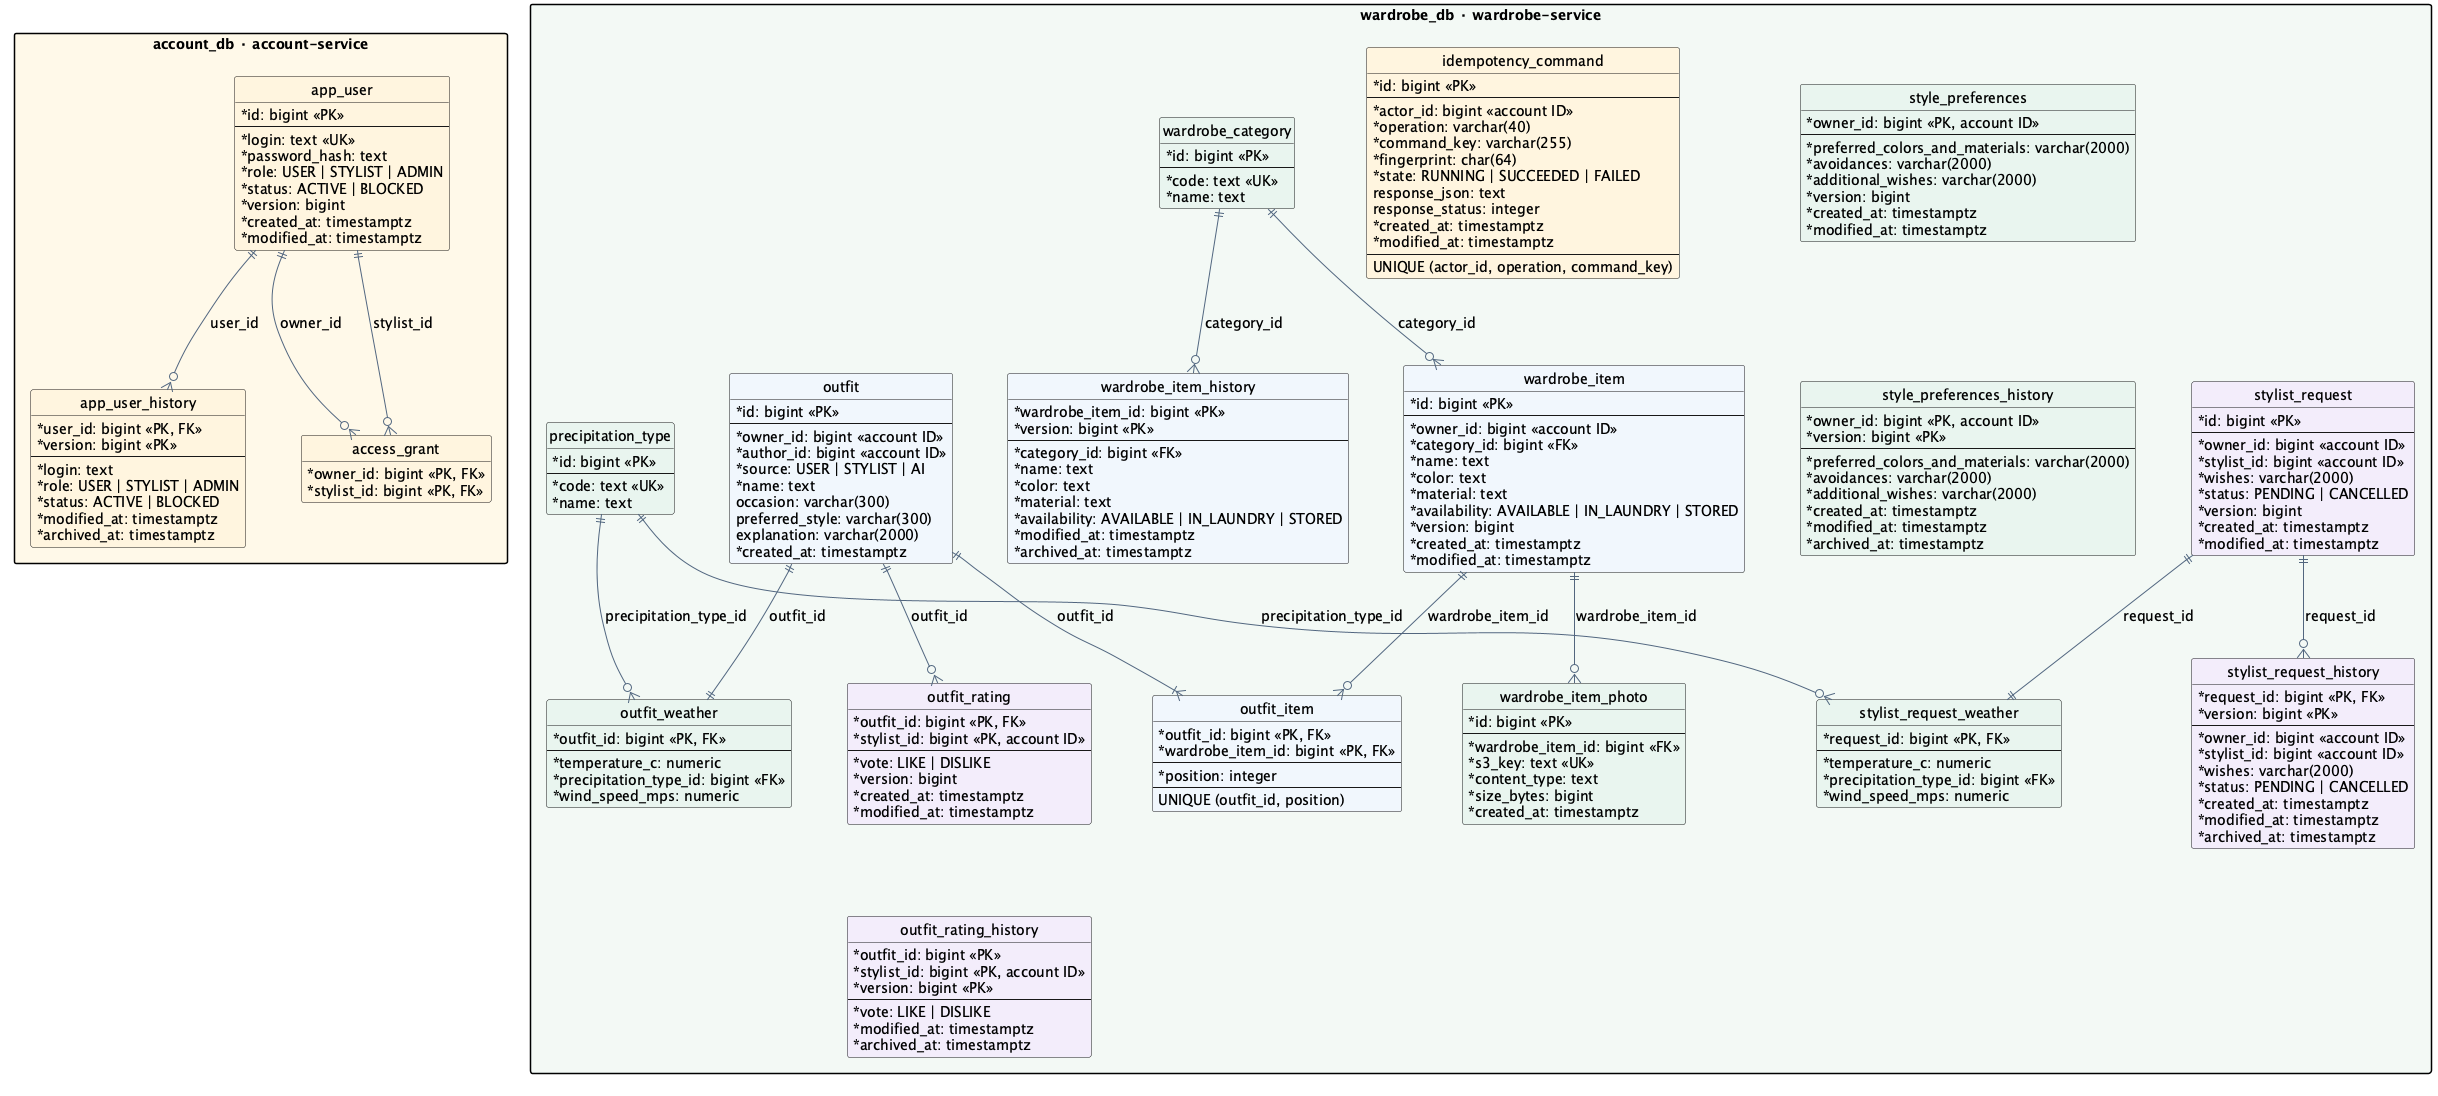

The diagram above was rendered by PlantUML. Its source (embedded in the PNG):
@startuml data
!pragma layout smetana
skinparam backgroundColor #FFFFFF
skinparam defaultFontName SansSerif
skinparam defaultFontSize 14
skinparam shadowing false
skinparam classAttributeIconSize 0
skinparam packageStyle rectangle
skinparam nodesep 55
skinparam ranksep 65
skinparam ArrowColor #52677F
hide methods
hide circle

package "account_db · account-service" as account #FFF8E9 {
  entity "app_user" as user #FFF5DF {
    * id: bigint <<PK>>
    --
    * login: text <<UK>>
    * password_hash: text
    * role: USER | STYLIST | ADMIN
    * status: ACTIVE | BLOCKED
    * version: bigint
    * created_at: timestamptz
    * modified_at: timestamptz
  }
  entity "app_user_history" as user_history #FFF5DF {
    * user_id: bigint <<PK, FK>>
    * version: bigint <<PK>>
    --
    * login: text
    * role: USER | STYLIST | ADMIN
    * status: ACTIVE | BLOCKED
    * modified_at: timestamptz
    * archived_at: timestamptz
  }
  entity "access_grant" as grant #FFF5DF {
    * owner_id: bigint <<PK, FK>>
    * stylist_id: bigint <<PK, FK>>
  }
  user ||--o{ user_history : user_id
  user ||--o{ grant : owner_id
  user ||--o{ grant : stylist_id
}

package "wardrobe_db · wardrobe-service" as wardrobe #F2F8F5 {
  entity "stylist_request" as stylist_request #F2EDFB {
    * id: bigint <<PK>>
    --
    * owner_id: bigint <<account ID>>
    * stylist_id: bigint <<account ID>>
    * wishes: varchar(2000)
    * status: PENDING | CANCELLED
    * version: bigint
    * created_at: timestamptz
    * modified_at: timestamptz
  }
  entity "stylist_request_weather" as request_weather #E8F5EF {
    * request_id: bigint <<PK, FK>>
    --
    * temperature_c: numeric
    * precipitation_type_id: bigint <<FK>>
    * wind_speed_mps: numeric
  }
  entity "stylist_request_history" as request_history #F2EDFB {
    * request_id: bigint <<PK, FK>>
    * version: bigint <<PK>>
    --
    * owner_id: bigint <<account ID>>
    * stylist_id: bigint <<account ID>>
    * wishes: varchar(2000)
    * status: PENDING | CANCELLED
    * created_at: timestamptz
    * modified_at: timestamptz
    * archived_at: timestamptz
  }
  entity "style_preferences" as preferences #E8F5EF {
    * owner_id: bigint <<PK, account ID>>
    --
    * preferred_colors_and_materials: varchar(2000)
    * avoidances: varchar(2000)
    * additional_wishes: varchar(2000)
    * version: bigint
    * created_at: timestamptz
    * modified_at: timestamptz
  }
  entity "style_preferences_history" as preferences_history #E8F5EF {
    * owner_id: bigint <<PK, account ID>>
    * version: bigint <<PK>>
    --
    * preferred_colors_and_materials: varchar(2000)
    * avoidances: varchar(2000)
    * additional_wishes: varchar(2000)
    * created_at: timestamptz
    * modified_at: timestamptz
    * archived_at: timestamptz
  }
  preferences -[hidden]down-> preferences_history
  entity "idempotency_command" as command #FFF5DF {
    * id: bigint <<PK>>
    --
    * actor_id: bigint <<account ID>>
    * operation: varchar(40)
    * command_key: varchar(255)
    * fingerprint: char(64)
    * state: RUNNING | SUCCEEDED | FAILED
    response_json: text
    response_status: integer
    * created_at: timestamptz
    * modified_at: timestamptz
    --
    UNIQUE (actor_id, operation, command_key)
  }
  entity "wardrobe_category" as category #E8F5EF {
    * id: bigint <<PK>>
    --
    * code: text <<UK>>
    * name: text
  }
  entity "wardrobe_item" as item #F0F6FC {
    * id: bigint <<PK>>
    --
    * owner_id: bigint <<account ID>>
    * category_id: bigint <<FK>>
    * name: text
    * color: text
    * material: text
    * availability: AVAILABLE | IN_LAUNDRY | STORED
    * version: bigint
    * created_at: timestamptz
    * modified_at: timestamptz
  }
  entity "wardrobe_item_history" as item_history #F0F6FC {
    * wardrobe_item_id: bigint <<PK>>
    * version: bigint <<PK>>
    --
    * category_id: bigint <<FK>>
    * name: text
    * color: text
    * material: text
    * availability: AVAILABLE | IN_LAUNDRY | STORED
    * modified_at: timestamptz
    * archived_at: timestamptz
  }
  entity "wardrobe_item_photo" as photo #E8F5EF {
    * id: bigint <<PK>>
    --
    * wardrobe_item_id: bigint <<FK>>
    * s3_key: text <<UK>>
    * content_type: text
    * size_bytes: bigint
    * created_at: timestamptz
  }
  entity "outfit" as outfit #F0F6FC {
    * id: bigint <<PK>>
    --
    * owner_id: bigint <<account ID>>
    * author_id: bigint <<account ID>>
    * source: USER | STYLIST | AI
    * name: text
    occasion: varchar(300)
    preferred_style: varchar(300)
    explanation: varchar(2000)
    * created_at: timestamptz
  }
  entity "outfit_item" as composition #F0F6FC {
    * outfit_id: bigint <<PK, FK>>
    * wardrobe_item_id: bigint <<PK, FK>>
    --
    * position: integer
    --
    UNIQUE (outfit_id, position)
  }
  entity "outfit_weather" as weather #E8F5EF {
    * outfit_id: bigint <<PK, FK>>
    --
    * temperature_c: numeric
    * precipitation_type_id: bigint <<FK>>
    * wind_speed_mps: numeric
  }
  entity "precipitation_type" as precipitation #E8F5EF {
    * id: bigint <<PK>>
    --
    * code: text <<UK>>
    * name: text
  }
  entity "outfit_rating" as rating #F2EDFB {
    * outfit_id: bigint <<PK, FK>>
    * stylist_id: bigint <<PK, account ID>>
    --
    * vote: LIKE | DISLIKE
    * version: bigint
    * created_at: timestamptz
    * modified_at: timestamptz
  }
  entity "outfit_rating_history" as rating_history #F2EDFB {
    * outfit_id: bigint <<PK>>
    * stylist_id: bigint <<PK, account ID>>
    * version: bigint <<PK>>
    --
    * vote: LIKE | DISLIKE
    * modified_at: timestamptz
    * archived_at: timestamptz
  }
  category ||--o{ item : category_id
  category ||--o{ item_history : category_id
  item ||--o{ photo : wardrobe_item_id
  item ||--o{ composition : wardrobe_item_id
  outfit ||--|{ composition : outfit_id
  outfit ||--|| weather : outfit_id
  precipitation ||--o{ weather : precipitation_type_id
  stylist_request ||--|| request_weather : request_id
  stylist_request ||--o{ request_history : request_id
  precipitation ||--o{ request_weather : precipitation_type_id
  outfit ||--o{ rating : outfit_id
  rating -[hidden]down-> rating_history
}
account -[hidden]right-> wardrobe
@enduml